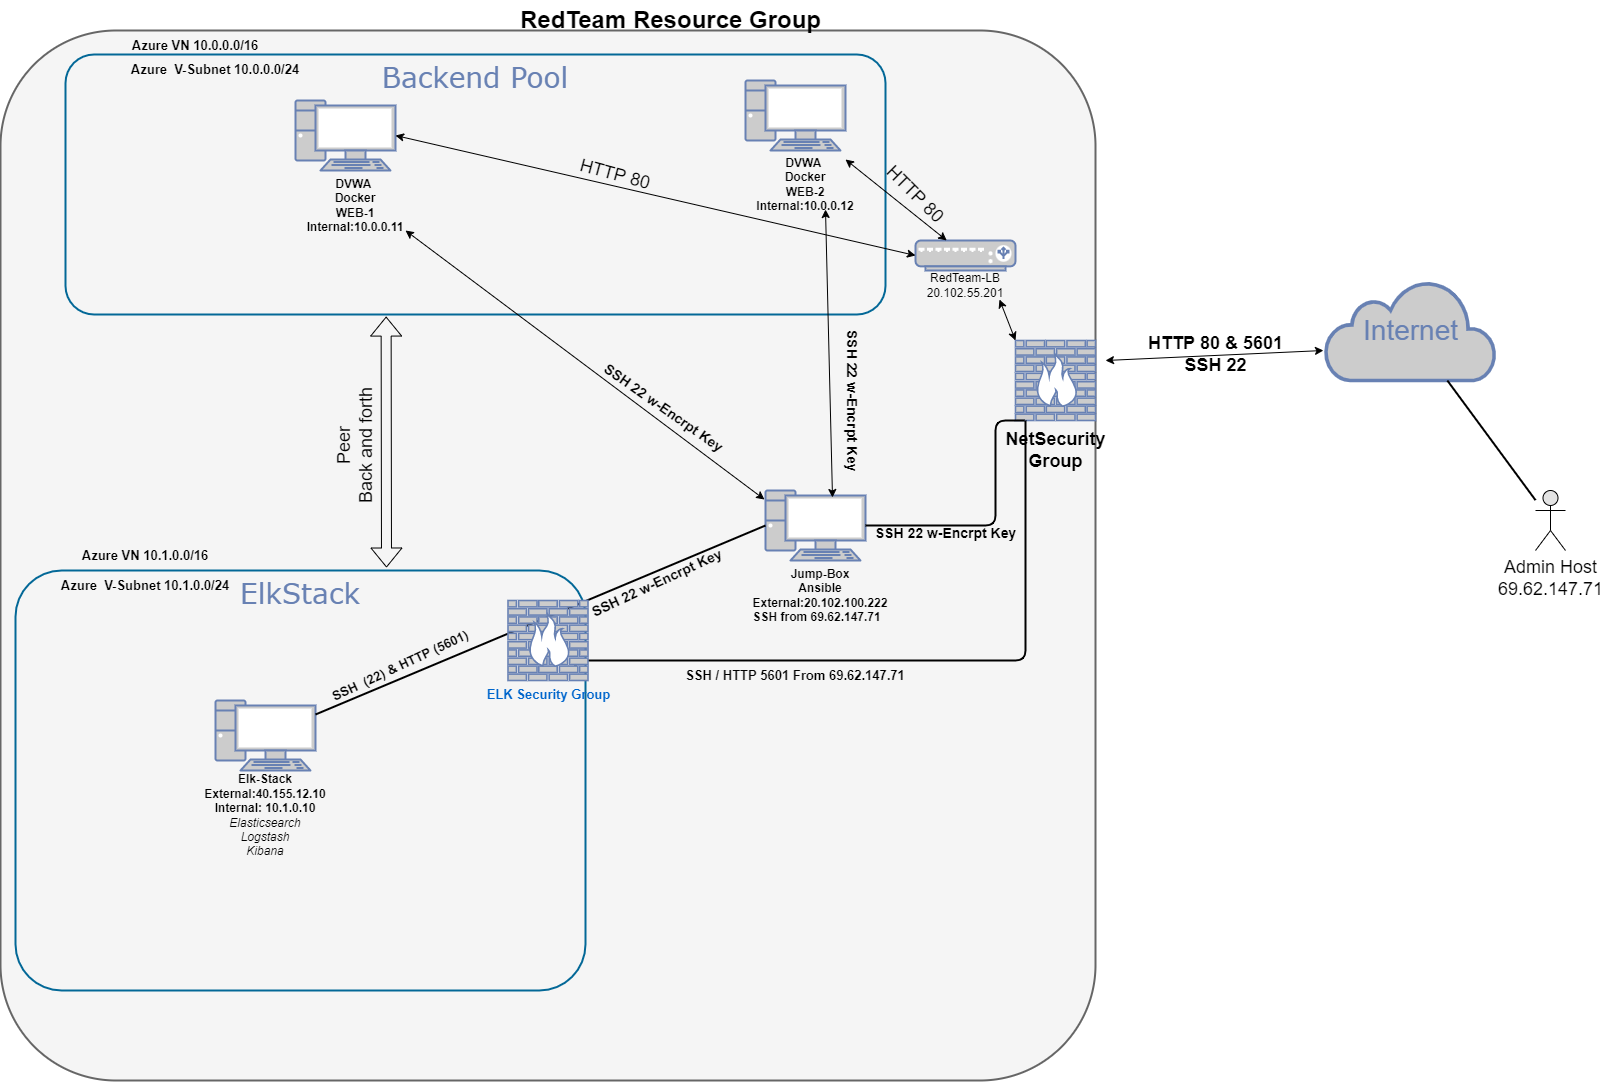

The diagram above was exported from draw.io. Its source (the exported page's mxGraphModel, read from the mxfile embedded in the PNG):
<mxGraphModel dx="2987" dy="1155" grid="1" gridSize="10" guides="1" tooltips="1" connect="1" arrows="1" fold="1" page="1" pageScale="1" pageWidth="1100" pageHeight="850" background="none" math="0" shadow="0">
  <root>
    <mxCell id="0" />
    <mxCell id="1" parent="0" />
    <mxCell id="7c3789c024ecab99-78" value="" style="rounded=1;whiteSpace=wrap;html=1;shadow=0;comic=0;strokeWidth=2;fontFamily=Verdana;fontSize=28;align=center;arcSize=11;verticalAlign=top;fillColor=#f5f5f5;fontColor=#333333;strokeColor=#666666;" parent="1" vertex="1">
      <mxGeometry x="-45" y="50" width="1095" height="1050" as="geometry" />
    </mxCell>
    <mxCell id="7c3789c024ecab99-79" value="ElkStack" style="rounded=1;whiteSpace=wrap;html=1;shadow=0;comic=0;strokeColor=#036897;strokeWidth=2;fillColor=none;fontFamily=Verdana;fontSize=28;fontColor=#6881B3;align=center;arcSize=11;verticalAlign=top;" parent="1" vertex="1">
      <mxGeometry x="-30" y="590" width="570" height="420" as="geometry" />
    </mxCell>
    <mxCell id="7c3789c024ecab99-1" value="" style="fontColor=#0066CC;verticalAlign=top;verticalLabelPosition=bottom;labelPosition=center;align=center;html=1;fillColor=#CCCCCC;strokeColor=#6881B3;gradientColor=none;gradientDirection=north;strokeWidth=2;shape=mxgraph.networks.pc;rounded=0;shadow=0;comic=0;" parent="1" vertex="1">
      <mxGeometry x="250.00000000000028" y="120" width="100" height="70" as="geometry" />
    </mxCell>
    <mxCell id="7c3789c024ecab99-3" value="" style="fontColor=#0066CC;verticalAlign=top;verticalLabelPosition=bottom;labelPosition=center;align=center;html=1;fillColor=#CCCCCC;strokeColor=#6881B3;gradientColor=none;gradientDirection=north;strokeWidth=2;shape=mxgraph.networks.pc;rounded=0;shadow=0;comic=0;" parent="1" vertex="1">
      <mxGeometry x="700.0000000000002" y="100" width="100" height="70" as="geometry" />
    </mxCell>
    <mxCell id="7c3789c024ecab99-20" value="" style="fontColor=#0066CC;verticalAlign=top;verticalLabelPosition=bottom;labelPosition=center;align=center;html=1;fillColor=#CCCCCC;strokeColor=#6881B3;gradientColor=none;gradientDirection=north;strokeWidth=2;shape=mxgraph.networks.pc;rounded=0;shadow=0;comic=0;" parent="1" vertex="1">
      <mxGeometry x="170.00000000000028" y="720" width="100" height="70" as="geometry" />
    </mxCell>
    <mxCell id="7c3789c024ecab99-21" value="" style="fontColor=#0066CC;verticalAlign=top;verticalLabelPosition=bottom;labelPosition=center;align=center;html=1;fillColor=#CCCCCC;strokeColor=#6881B3;gradientColor=none;gradientDirection=north;strokeWidth=2;shape=mxgraph.networks.pc;rounded=0;shadow=0;comic=0;" parent="1" vertex="1">
      <mxGeometry x="720.0000000000002" y="510" width="100" height="70" as="geometry" />
    </mxCell>
    <mxCell id="7c3789c024ecab99-19" style="edgeStyle=none;html=1;labelBackgroundColor=none;endArrow=none;endFill=0;strokeWidth=2;fontFamily=Verdana;fontSize=15;fontColor=#036897;entryX=0;entryY=0.5;entryDx=0;entryDy=0;entryPerimeter=0;" parent="1" source="7c3789c024ecab99-20" target="7c3789c024ecab99-21" edge="1">
      <mxGeometry relative="1" as="geometry">
        <mxPoint x="710" y="1026.534090909091" as="targetPoint" />
      </mxGeometry>
    </mxCell>
    <mxCell id="7c3789c024ecab99-53" value="Internet" style="html=1;fillColor=#CCCCCC;strokeColor=#6881B3;gradientColor=none;gradientDirection=north;strokeWidth=2;shape=mxgraph.networks.cloud;fontColor=#6881B3;rounded=0;shadow=0;comic=0;align=center;fontSize=28;" parent="1" vertex="1">
      <mxGeometry x="1280" y="300" width="170" height="100" as="geometry" />
    </mxCell>
    <mxCell id="7c3789c024ecab99-56" style="edgeStyle=none;html=1;labelBackgroundColor=none;endArrow=none;endFill=0;strokeWidth=2;fontFamily=Verdana;fontSize=28;fontColor=#6881B3;startArrow=none;" parent="1" source="fJFs-st_hGQke8igxij4-41" target="7c3789c024ecab99-53" edge="1">
      <mxGeometry relative="1" as="geometry">
        <mxPoint x="1715.5434782608695" y="882" as="sourcePoint" />
      </mxGeometry>
    </mxCell>
    <mxCell id="fJFs-st_hGQke8igxij4-1" value="RedTeam Resource Group" style="text;strokeColor=none;fillColor=none;html=1;fontSize=24;fontStyle=1;verticalAlign=middle;align=center;" vertex="1" parent="1">
      <mxGeometry x="470" y="20" width="310" height="40" as="geometry" />
    </mxCell>
    <mxCell id="fJFs-st_hGQke8igxij4-8" value="DVWA &lt;br&gt;Docker&lt;br&gt;WEB-1&lt;br&gt;Internal:10.0.0.11" style="text;html=1;strokeColor=none;fillColor=none;align=center;verticalAlign=middle;whiteSpace=wrap;rounded=0;fontStyle=1" vertex="1" parent="1">
      <mxGeometry x="270" y="200" width="80" height="50" as="geometry" />
    </mxCell>
    <mxCell id="fJFs-st_hGQke8igxij4-9" value="" style="fontColor=#0066CC;verticalAlign=top;verticalLabelPosition=bottom;labelPosition=center;align=center;html=1;outlineConnect=0;fillColor=#CCCCCC;strokeColor=#6881B3;gradientColor=none;gradientDirection=north;strokeWidth=2;shape=mxgraph.networks.load_balancer;" vertex="1" parent="1">
      <mxGeometry x="870" y="260" width="100" height="30" as="geometry" />
    </mxCell>
    <mxCell id="fJFs-st_hGQke8igxij4-18" value="Backend Pool&lt;br&gt;" style="rounded=1;whiteSpace=wrap;html=1;shadow=0;comic=0;strokeColor=#036897;strokeWidth=2;fillColor=none;fontFamily=Verdana;fontSize=28;fontColor=#6881B3;align=center;arcSize=11;verticalAlign=top;" vertex="1" parent="1">
      <mxGeometry x="20" y="74" width="820" height="260" as="geometry" />
    </mxCell>
    <mxCell id="fJFs-st_hGQke8igxij4-15" value="RedTeam-LB&lt;br&gt;20.102.55.201" style="text;html=1;strokeColor=none;fillColor=none;align=center;verticalAlign=middle;whiteSpace=wrap;rounded=0;" vertex="1" parent="1">
      <mxGeometry x="870" y="290" width="100" height="30" as="geometry" />
    </mxCell>
    <mxCell id="fJFs-st_hGQke8igxij4-16" value="DVWA &lt;br&gt;Docker&lt;br&gt;WEB-2&lt;br&gt;Internal:10.0.0.12" style="text;html=1;strokeColor=none;fillColor=none;align=center;verticalAlign=middle;whiteSpace=wrap;rounded=0;fontStyle=1" vertex="1" parent="1">
      <mxGeometry x="720" y="179" width="80" height="50" as="geometry" />
    </mxCell>
    <mxCell id="fJFs-st_hGQke8igxij4-19" value="Jump-Box&lt;br&gt;Ansible&lt;br&gt;External:20.102.100.222&lt;br&gt;&lt;div style=&quot;text-align: left&quot;&gt;&lt;span&gt;SSH from 69.62.147.71&lt;/span&gt;&lt;/div&gt;" style="text;html=1;strokeColor=none;fillColor=none;align=center;verticalAlign=middle;whiteSpace=wrap;rounded=0;fontStyle=1" vertex="1" parent="1">
      <mxGeometry x="700" y="590" width="150" height="50" as="geometry" />
    </mxCell>
    <mxCell id="7c3789c024ecab99-8" value="" style="fontColor=#0066CC;verticalAlign=top;verticalLabelPosition=bottom;labelPosition=center;align=center;html=1;fillColor=#CCCCCC;strokeColor=#6881B3;gradientColor=none;gradientDirection=north;strokeWidth=2;shape=mxgraph.networks.firewall;rounded=0;shadow=0;comic=0;" parent="1" vertex="1">
      <mxGeometry x="970" y="360" width="80" height="80" as="geometry" />
    </mxCell>
    <mxCell id="fJFs-st_hGQke8igxij4-22" value="" style="edgeStyle=orthogonalEdgeStyle;html=1;labelBackgroundColor=none;endArrow=none;endFill=0;strokeWidth=2;fontFamily=Verdana;fontSize=15;fontColor=#036897;startArrow=none;" edge="1" parent="1" source="7c3789c024ecab99-21">
      <mxGeometry relative="1" as="geometry">
        <mxPoint x="979" y="440" as="targetPoint" />
        <Array as="points">
          <mxPoint x="950" y="545" />
          <mxPoint x="950" y="440" />
        </Array>
        <mxPoint x="1000" y="470" as="sourcePoint" />
      </mxGeometry>
    </mxCell>
    <mxCell id="fJFs-st_hGQke8igxij4-23" value="&lt;font style=&quot;font-size: 14px&quot;&gt;SSH 22 w-Encrpt Key&lt;/font&gt;" style="text;strokeColor=none;fillColor=none;html=1;fontSize=24;fontStyle=1;verticalAlign=middle;align=center;" vertex="1" parent="1">
      <mxGeometry x="850" y="530" width="100" height="40" as="geometry" />
    </mxCell>
    <mxCell id="fJFs-st_hGQke8igxij4-24" value="&lt;font style=&quot;font-size: 14px&quot;&gt;SSH 22 w-Encrpt Key&lt;/font&gt;" style="text;strokeColor=none;fillColor=none;html=1;fontSize=24;fontStyle=1;verticalAlign=middle;align=center;rotation=-25;" vertex="1" parent="1">
      <mxGeometry x="560" y="580" width="100" height="40" as="geometry" />
    </mxCell>
    <mxCell id="fJFs-st_hGQke8igxij4-30" value="" style="endArrow=classic;startArrow=classic;html=1;rounded=0;fontSize=14;curved=1;exitX=1;exitY=0;exitDx=0;exitDy=0;" edge="1" parent="1" source="fJFs-st_hGQke8igxij4-16" target="fJFs-st_hGQke8igxij4-9">
      <mxGeometry width="50" height="50" relative="1" as="geometry">
        <mxPoint x="630" y="290" as="sourcePoint" />
        <mxPoint x="680" y="240" as="targetPoint" />
      </mxGeometry>
    </mxCell>
    <mxCell id="fJFs-st_hGQke8igxij4-31" value="" style="endArrow=classic;startArrow=classic;html=1;rounded=0;fontSize=14;curved=1;entryX=1;entryY=0.5;entryDx=0;entryDy=0;entryPerimeter=0;exitX=0;exitY=0.5;exitDx=0;exitDy=0;exitPerimeter=0;" edge="1" parent="1" source="fJFs-st_hGQke8igxij4-9" target="7c3789c024ecab99-1">
      <mxGeometry width="50" height="50" relative="1" as="geometry">
        <mxPoint x="640" y="300" as="sourcePoint" />
        <mxPoint x="690" y="250" as="targetPoint" />
      </mxGeometry>
    </mxCell>
    <mxCell id="fJFs-st_hGQke8igxij4-35" value="" style="endArrow=classic;startArrow=classic;html=1;rounded=0;fontSize=14;entryX=-0.012;entryY=0.7;entryDx=0;entryDy=0;entryPerimeter=0;" edge="1" parent="1" target="7c3789c024ecab99-53">
      <mxGeometry width="50" height="50" relative="1" as="geometry">
        <mxPoint x="1060" y="380" as="sourcePoint" />
        <mxPoint x="1190" y="360" as="targetPoint" />
      </mxGeometry>
    </mxCell>
    <mxCell id="fJFs-st_hGQke8igxij4-36" value="" style="endArrow=classic;startArrow=classic;html=1;rounded=0;fontSize=14;entryX=0.84;entryY=0.967;entryDx=0;entryDy=0;entryPerimeter=0;" edge="1" parent="1" target="fJFs-st_hGQke8igxij4-15">
      <mxGeometry width="50" height="50" relative="1" as="geometry">
        <mxPoint x="970" y="360" as="sourcePoint" />
        <mxPoint x="1020" y="310" as="targetPoint" />
      </mxGeometry>
    </mxCell>
    <mxCell id="fJFs-st_hGQke8igxij4-39" value="NetSecurity&lt;br&gt;Group" style="text;strokeColor=none;fillColor=none;html=1;fontSize=18;fontStyle=1;verticalAlign=middle;align=center;" vertex="1" parent="1">
      <mxGeometry x="965" y="450" width="90" height="40" as="geometry" />
    </mxCell>
    <mxCell id="fJFs-st_hGQke8igxij4-40" value="HTTP 80 &amp;amp; 5601&lt;br style=&quot;font-size: 18px&quot;&gt;SSH 22" style="text;strokeColor=none;fillColor=none;html=1;fontSize=18;fontStyle=1;verticalAlign=middle;align=center;rotation=0;" vertex="1" parent="1">
      <mxGeometry x="1120" y="354" width="100" height="40" as="geometry" />
    </mxCell>
    <mxCell id="fJFs-st_hGQke8igxij4-41" value="Admin Host&lt;br&gt;69.62.147.71" style="shape=umlActor;verticalLabelPosition=bottom;verticalAlign=top;html=1;outlineConnect=0;fontSize=18;fillColor=#E3E3E3;" vertex="1" parent="1">
      <mxGeometry x="1490" y="510" width="30" height="60" as="geometry" />
    </mxCell>
    <mxCell id="fJFs-st_hGQke8igxij4-46" value="" style="shape=flexArrow;endArrow=classic;startArrow=classic;html=1;rounded=0;fontSize=18;entryX=0.391;entryY=1.008;entryDx=0;entryDy=0;entryPerimeter=0;" edge="1" parent="1" target="fJFs-st_hGQke8igxij4-18">
      <mxGeometry width="100" height="100" relative="1" as="geometry">
        <mxPoint x="341" y="587" as="sourcePoint" />
        <mxPoint x="620" y="410" as="targetPoint" />
      </mxGeometry>
    </mxCell>
    <mxCell id="fJFs-st_hGQke8igxij4-47" value="Peer&lt;br&gt;Back and forth" style="text;html=1;strokeColor=none;fillColor=none;align=center;verticalAlign=middle;whiteSpace=wrap;rounded=0;fontSize=18;rotation=-90;" vertex="1" parent="1">
      <mxGeometry x="235" y="450" width="150" height="30" as="geometry" />
    </mxCell>
    <mxCell id="fJFs-st_hGQke8igxij4-49" value="Elk-Stack&lt;br&gt;External:40.155.12.10&lt;br&gt;Internal: 10.1.0.10&lt;br&gt;&lt;i style=&quot;font-weight: normal&quot;&gt;Elasticsearch&lt;br&gt;Logstash&lt;br&gt;Kibana&lt;/i&gt;" style="text;html=1;strokeColor=none;fillColor=none;align=center;verticalAlign=middle;whiteSpace=wrap;rounded=0;fontStyle=1" vertex="1" parent="1">
      <mxGeometry x="145" y="810" width="150" height="50" as="geometry" />
    </mxCell>
    <mxCell id="fJFs-st_hGQke8igxij4-50" value="" style="endArrow=classic;startArrow=classic;html=1;rounded=0;fontSize=18;entryX=-0.01;entryY=0.129;entryDx=0;entryDy=0;entryPerimeter=0;" edge="1" parent="1" target="7c3789c024ecab99-21">
      <mxGeometry width="50" height="50" relative="1" as="geometry">
        <mxPoint x="360" y="250" as="sourcePoint" />
        <mxPoint x="410" y="200" as="targetPoint" />
      </mxGeometry>
    </mxCell>
    <mxCell id="fJFs-st_hGQke8igxij4-51" value="" style="endArrow=classic;startArrow=classic;html=1;rounded=0;fontSize=18;entryX=0.75;entryY=1;entryDx=0;entryDy=0;exitX=0.67;exitY=0.1;exitDx=0;exitDy=0;exitPerimeter=0;" edge="1" parent="1" source="7c3789c024ecab99-21" target="fJFs-st_hGQke8igxij4-16">
      <mxGeometry width="50" height="50" relative="1" as="geometry">
        <mxPoint x="745" y="445" as="sourcePoint" />
        <mxPoint x="795" y="395" as="targetPoint" />
      </mxGeometry>
    </mxCell>
    <mxCell id="fJFs-st_hGQke8igxij4-52" value="" style="edgeStyle=orthogonalEdgeStyle;html=1;labelBackgroundColor=none;endArrow=none;endFill=0;strokeWidth=2;fontFamily=Verdana;fontSize=15;fontColor=#036897;startArrow=none;exitX=0.844;exitY=0.813;exitDx=0;exitDy=0;exitPerimeter=0;" edge="1" parent="1" source="fJFs-st_hGQke8igxij4-60">
      <mxGeometry relative="1" as="geometry">
        <mxPoint x="980" y="440" as="targetPoint" />
        <Array as="points">
          <mxPoint x="530" y="680" />
          <mxPoint x="980" y="680" />
        </Array>
        <mxPoint x="850" y="755" as="sourcePoint" />
      </mxGeometry>
    </mxCell>
    <mxCell id="fJFs-st_hGQke8igxij4-53" value="SSH / HTTP 5601 From&amp;nbsp;&lt;span style=&quot;font-size: 13px;&quot;&gt;69.62.147.71&lt;/span&gt;" style="text;html=1;strokeColor=none;fillColor=none;align=center;verticalAlign=middle;whiteSpace=wrap;rounded=0;fontSize=13;fontStyle=1" vertex="1" parent="1">
      <mxGeometry x="575" y="680" width="350" height="30" as="geometry" />
    </mxCell>
    <mxCell id="fJFs-st_hGQke8igxij4-54" value="&lt;font style=&quot;font-size: 14px&quot;&gt;SSH 22 w-Encrpt Key&lt;/font&gt;" style="text;strokeColor=none;fillColor=none;html=1;fontSize=24;fontStyle=1;verticalAlign=middle;align=center;rotation=35;" vertex="1" parent="1">
      <mxGeometry x="570" y="405" width="100" height="40" as="geometry" />
    </mxCell>
    <mxCell id="fJFs-st_hGQke8igxij4-55" value="&lt;font style=&quot;font-size: 14px&quot;&gt;SSH 22 w-Encrpt Key&lt;/font&gt;" style="text;strokeColor=none;fillColor=none;html=1;fontSize=24;fontStyle=1;verticalAlign=middle;align=center;rotation=90;" vertex="1" parent="1">
      <mxGeometry x="760" y="400" width="100" height="40" as="geometry" />
    </mxCell>
    <mxCell id="fJFs-st_hGQke8igxij4-57" value="HTTP 80" style="text;html=1;strokeColor=none;fillColor=none;align=center;verticalAlign=middle;whiteSpace=wrap;rounded=0;fontSize=18;rotation=15;" vertex="1" parent="1">
      <mxGeometry x="520" y="179" width="100" height="30" as="geometry" />
    </mxCell>
    <mxCell id="fJFs-st_hGQke8igxij4-59" value="HTTP 80" style="text;html=1;strokeColor=none;fillColor=none;align=center;verticalAlign=middle;whiteSpace=wrap;rounded=0;fontSize=18;rotation=45;" vertex="1" parent="1">
      <mxGeometry x="820" y="199" width="100" height="30" as="geometry" />
    </mxCell>
    <mxCell id="fJFs-st_hGQke8igxij4-60" value="ELK Security Group&lt;br style=&quot;font-size: 13px;&quot;&gt;" style="fontColor=#0066CC;verticalAlign=top;verticalLabelPosition=bottom;labelPosition=center;align=center;html=1;fillColor=#CCCCCC;strokeColor=#6881B3;gradientColor=none;gradientDirection=north;strokeWidth=2;shape=mxgraph.networks.firewall;rounded=0;shadow=0;comic=0;fontStyle=1;fontSize=13;" vertex="1" parent="1">
      <mxGeometry x="462.5" y="620" width="80" height="80" as="geometry" />
    </mxCell>
    <mxCell id="fJFs-st_hGQke8igxij4-61" value="SSH&amp;nbsp; (22) &amp;amp; HTTP (5601)" style="text;html=1;strokeColor=none;fillColor=none;align=center;verticalAlign=middle;whiteSpace=wrap;rounded=0;fontSize=13;rotation=-25;fontStyle=1" vertex="1" parent="1">
      <mxGeometry x="270" y="670" width="170" height="30" as="geometry" />
    </mxCell>
    <mxCell id="fJFs-st_hGQke8igxij4-65" value="Azure VN 10.0.0.0/16" style="text;html=1;strokeColor=none;fillColor=none;align=center;verticalAlign=middle;whiteSpace=wrap;rounded=0;fontSize=13;fontStyle=1" vertex="1" parent="1">
      <mxGeometry x="70" y="50" width="160" height="30" as="geometry" />
    </mxCell>
    <mxCell id="fJFs-st_hGQke8igxij4-66" value="Azure&amp;nbsp; V-Subnet 10.0.0.0/24" style="text;html=1;strokeColor=none;fillColor=none;align=center;verticalAlign=middle;whiteSpace=wrap;rounded=0;fontSize=13;fontStyle=1" vertex="1" parent="1">
      <mxGeometry x="70" y="74" width="200" height="30" as="geometry" />
    </mxCell>
    <mxCell id="fJFs-st_hGQke8igxij4-67" value="Azure VN 10.1.0.0/16" style="text;html=1;strokeColor=none;fillColor=none;align=center;verticalAlign=middle;whiteSpace=wrap;rounded=0;fontSize=13;fontStyle=1" vertex="1" parent="1">
      <mxGeometry x="20" y="560" width="160" height="30" as="geometry" />
    </mxCell>
    <mxCell id="fJFs-st_hGQke8igxij4-68" value="Azure&amp;nbsp; V-Subnet 10.1.0.0/24" style="text;html=1;strokeColor=none;fillColor=none;align=center;verticalAlign=middle;whiteSpace=wrap;rounded=0;fontSize=13;fontStyle=1" vertex="1" parent="1">
      <mxGeometry y="590" width="200" height="30" as="geometry" />
    </mxCell>
  </root>
</mxGraphModel>